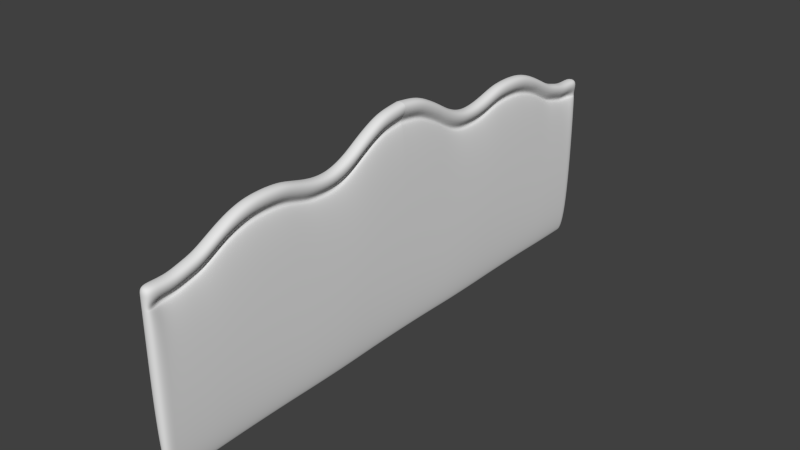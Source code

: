 # Source: Headboard.blend  (saved by Blender 2.73.0; exported with 4.5.12 LTS)
import bpy
from mathutils import Matrix  # noqa: F401  (used for matrix-valued properties, if any)

bpy.ops.wm.read_factory_settings(use_empty=True)
scene = bpy.context.scene
scene.name = 'Scene'

# ---- collections
col_collection_1 = bpy.data.collections.new('Collection 1'); scene.collection.children.link(col_collection_1)

# ---- world
world_world = bpy.data.worlds.new('World'); scene.world = world_world
world_world.color = (0.05088, 0.05088, 0.05088)
world_world.use_sun_shadow = False
world_world.sun_shadow_jitter_overblur = 0.0
world_world.cycles.sampling_method = 'MANUAL'
world_world.cycles.sample_map_resolution = 256

# ---- meshes
me_cube_004 = bpy.data.meshes.new('Cube.004')
me_cube_004.from_pydata([(-1.0, 0.0, -18.17), (1.0, 0.0, -18.17), (-1.0, 0.0, -16.17), (1.0, 0.0, -16.17), (-1.0, -0.04571, -18.17), (1.0, -0.04571, -18.17), (-1.0, -0.04571, -16.18), (1.0, -0.04571, -16.18), (-1.0, -0.09142, -18.17), (1.0, -0.09142, -18.17), (-1.0, -0.09142, -16.2), (1.0, -0.09142, -16.2), (-1.0, -0.1371, -18.17), (1.0, -0.1371, -18.17), (-1.0, -0.1371, -16.25), (1.0, -0.1371, -16.25), (-1.0, -0.1828, -18.17), (1.0, -0.1828, -18.17), (-1.0, -0.1828, -16.31), (1.0, -0.1828, -16.31), (-1.0, -0.2286, -18.17), (1.0, -0.2286, -18.17), (-1.0, -0.2286, -16.38), (1.0, -0.2286, -16.38), (-1.0, -0.2743, -18.17), (1.0, -0.2743, -18.17), (-1.0, -0.2743, -16.43), (1.0, -0.2743, -16.43), (-1.0, -0.32, -18.17), (1.0, -0.32, -18.17), (-1.0, -0.32, -16.46), (1.0, -0.32, -16.46), (-1.0, -0.3657, -18.17), (1.0, -0.3657, -18.17), (-1.0, -0.3657, -16.46), (1.0, -0.3657, -16.46), (-1.0, -0.4114, -18.17), (1.0, -0.4114, -18.17), (-1.0, -0.4114, -16.44), (1.0, -0.4114, -16.44), (-1.0, -0.4571, -18.17), (1.0, -0.4571, -18.17), (-1.0, -0.4571, -16.41), (1.0, -0.4571, -16.41), (-1.0, -0.5028, -18.17), (1.0, -0.5028, -18.17), (-1.0, -0.5028, -16.38), (1.0, -0.5028, -16.38), (-1.0, -0.5485, -18.17), (1.0, -0.5485, -18.17), (-1.0, -0.5485, -16.37), (1.0, -0.5485, -16.37), (-1.0, -0.5943, -18.17), (1.0, -0.5943, -18.17), (-1.0, -0.5943, -16.37), (1.0, -0.5943, -16.37), (-1.0, -0.64, -18.17), (1.0, -0.64, -18.17), (-1.0, -0.64, -16.38), (1.0, -0.64, -16.38), (-1.0, -0.6857, -18.17), (1.0, -0.6857, -18.17), (-1.0, -0.6857, -16.41), (1.0, -0.6857, -16.41), (-1.0, -0.7314, -18.17), (1.0, -0.7314, -18.17), (-1.0, -0.7314, -16.46), (1.0, -0.7314, -16.46), (-1.0, -0.7771, -18.17), (1.0, -0.7771, -18.17), (-1.0, -0.7771, -16.52), (1.0, -0.7771, -16.52), (-1.0, -0.8228, -18.17), (1.0, -0.8228, -18.17), (-1.0, -0.8228, -16.58), (1.0, -0.8228, -16.58), (-1.0, -0.8685, -18.17), (1.0, -0.8685, -18.17), (-1.0, -0.8685, -16.61), (1.0, -0.8685, -16.61), (-1.0, -0.9142, -18.17), (1.0, -0.9142, -18.17), (-1.0, -0.9142, -16.64), (1.0, -0.9142, -16.64), (-1.0, -0.96, -18.17), (1.0, -0.96, -18.17), (-1.0, -0.96, -16.64), (1.0, -0.96, -16.64), (-1.0, -1.006, -18.17), (1.0, -1.006, -18.17), (-1.0, -1.006, -16.64), (1.0, -1.006, -16.64), (-1.0, 0.0, -16.38), (1.0, 0.0, -16.38), (-1.0, -0.04571, -16.39), (1.0, -0.04571, -16.39), (-1.0, -0.09142, -16.41), (1.0, -0.09142, -16.41), (-1.0, -0.1371, -16.45), (1.0, -0.1371, -16.45), (-1.0, -0.1828, -16.51), (1.0, -0.1828, -16.51), (-1.0, -0.2286, -16.58), (1.0, -0.2286, -16.58), (-1.0, -0.2743, -16.63), (1.0, -0.2743, -16.63), (-1.0, -0.32, -16.65), (1.0, -0.32, -16.65), (-1.0, -0.3657, -16.65), (1.0, -0.3657, -16.65), (-1.0, -0.4114, -16.64), (1.0, -0.4114, -16.64), (-1.0, -0.4571, -16.61), (1.0, -0.4571, -16.61), (-1.0, -0.5028, -16.58), (1.0, -0.5028, -16.58), (-1.0, -0.5485, -16.57), (1.0, -0.5485, -16.57), (-1.0, -0.5943, -16.57), (1.0, -0.5943, -16.57), (-1.0, -0.64, -16.58), (1.0, -0.64, -16.58), (-1.0, -0.6857, -16.61), (1.0, -0.6857, -16.61), (-1.0, -0.7314, -16.65), (1.0, -0.7314, -16.65), (-1.0, -0.7771, -16.71), (1.0, -0.7771, -16.71), (-1.0, -0.8228, -16.77), (1.0, -0.8228, -16.77), (-1.0, -0.8685, -16.79), (1.0, -0.8685, -16.79), (-1.0, -0.9142, -16.82), (1.0, -0.9142, -16.82), (-1.0, -0.96, -16.82), (1.0, -0.96, -16.82), (-1.0, -1.006, -16.82), (1.0, -1.006, -16.82), (-1.0, 0.0, -16.34), (-1.0, -0.04571, -16.35), (-1.0, -0.09142, -16.37), (-1.0, -0.1371, -16.42), (-1.0, -0.1828, -16.48), (-1.0, -0.2286, -16.55), (-1.0, -0.2743, -16.6), (-1.0, -0.32, -16.62), (-1.0, -0.3657, -16.62), (-1.0, -0.4114, -16.61), (-1.0, -0.4571, -16.58), (-1.0, -0.5028, -16.55), (-1.0, -0.5485, -16.54), (-1.0, -0.5943, -16.54), (-1.0, -0.64, -16.55), (-1.0, -0.6857, -16.58), (-1.0, -0.7314, -16.62), (-1.0, -0.7771, -16.68), (-1.0, -0.8228, -16.74), (-1.0, -0.8685, -16.77), (-1.0, -0.9142, -16.8), (-1.0, -0.96, -16.8), (-1.0, -1.006, -16.8), (-0.006441, 0.0, -16.34), (-0.006441, -0.04571, -16.35), (-0.006441, -0.09142, -16.37), (-0.006441, -0.1371, -16.42), (-0.006441, -0.1828, -16.48), (-0.006441, -0.2286, -16.55), (-0.006441, -0.2743, -16.6), (-0.006441, -0.32, -16.62), (-0.006441, -0.3657, -16.62), (-0.006441, -0.4114, -16.61), (-0.006441, -0.4571, -16.58), (-0.006441, -0.5028, -16.55), (-0.006441, -0.5485, -16.54), (-0.006441, -0.5943, -16.54), (-0.006441, -0.64, -16.55), (-0.006441, -0.6857, -16.58), (-0.006441, -0.7314, -16.62), (-0.006441, -0.7771, -16.68), (-0.006441, -0.8228, -16.74), (-0.006441, -0.8685, -16.77), (-0.006441, -0.9142, -16.8), (-0.006441, -0.96, -16.8), (1.0, -1.006, -16.8), (-1.0, 0.0, -16.31), (-1.0, -0.04571, -16.32), (-1.0, -0.09142, -16.34), (-1.0, -0.1371, -16.39), (-1.0, -0.1828, -16.45), (-1.0, -0.2286, -16.52), (-1.0, -0.2743, -16.57), (-1.0, -0.32, -16.59), (-1.0, -0.3657, -16.59), (-1.0, -0.4114, -16.58), (-1.0, -0.4571, -16.55), (-1.0, -0.5028, -16.52), (-1.0, -0.5485, -16.51), (-1.0, -0.5943, -16.51), (-1.0, -0.64, -16.52), (-1.0, -0.6857, -16.55), (-1.0, -0.7314, -16.59), (-1.0, -0.7771, -16.66), (-1.0, -0.8228, -16.72), (-1.0, -0.8685, -16.74), (-1.0, -0.9142, -16.77), (-1.0, -0.96, -16.77), (-1.0, -1.006, -16.77), (-0.006441, 0.0, -16.31), (-0.006441, -0.04571, -16.32), (-0.006441, -0.09142, -16.34), (-0.006441, -0.1371, -16.39), (-0.006441, -0.1828, -16.45), (-0.006441, -0.2286, -16.52), (-0.006441, -0.2743, -16.57), (-0.006441, -0.32, -16.59), (-0.006441, -0.3657, -16.59), (-0.006441, -0.4114, -16.58), (-0.006441, -0.4571, -16.55), (-0.006441, -0.5028, -16.52), (-0.006441, -0.5485, -16.51), (-0.006441, -0.5943, -16.51), (-0.006441, -0.64, -16.52), (-0.006441, -0.6857, -16.55), (-0.006441, -0.7314, -16.59), (-0.006441, -0.7771, -16.66), (-0.006441, -0.8228, -16.72), (-0.006441, -0.8685, -16.74), (-0.006441, -0.9142, -16.77), (-0.006441, -0.96, -16.77), (1.0, -1.006, -16.77), (-1.0, 0.0, -16.25), (-1.0, -0.04571, -16.27), (-1.0, -0.09142, -16.29), (-1.0, -0.1371, -16.34), (-1.0, -0.1828, -16.4), (-1.0, -0.2286, -16.47), (-1.0, -0.2743, -16.52), (-1.0, -0.32, -16.54), (-1.0, -0.3657, -16.54), (-1.0, -0.4114, -16.53), (-1.0, -0.4571, -16.5), (-1.0, -0.5028, -16.47), (-1.0, -0.5485, -16.46), (-1.0, -0.5943, -16.46), (-1.0, -0.64, -16.47), (-1.0, -0.6857, -16.5), (-1.0, -0.7314, -16.54), (-1.0, -0.7771, -16.6), (-1.0, -0.8228, -16.66), (-1.0, -0.8685, -16.69), (-1.0, -0.9142, -16.72), (-1.0, -0.96, -16.72), (-1.0, -1.006, -16.72), (0.997, 0.0, -16.25), (0.997, -0.04571, -16.27), (0.997, -0.09142, -16.29), (0.997, -0.1371, -16.34), (0.997, -0.1828, -16.4), (0.997, -0.2286, -16.47), (0.997, -0.2743, -16.52), (0.997, -0.32, -16.54), (0.997, -0.3657, -16.54), (0.997, -0.4114, -16.53), (0.997, -0.4571, -16.5), (0.997, -0.5028, -16.47), (0.997, -0.5485, -16.46), (0.997, -0.5943, -16.46), (0.997, -0.64, -16.47), (0.997, -0.6857, -16.5), (0.997, -0.7314, -16.54), (0.997, -0.7771, -16.6), (0.997, -0.8228, -16.66), (0.997, -0.8685, -16.69), (0.997, -0.9142, -16.72), (0.997, -0.96, -16.72), (1.0, -1.006, -16.72)], [], [(93, 1, 0, 92), (4, 5, 9, 8), (0, 1, 5, 4), (3, 2, 6, 7), (253, 3, 7, 254), (92, 0, 4, 94), (8, 9, 13, 12), (7, 6, 10, 11), (254, 7, 11, 255), (94, 4, 8, 96), (12, 13, 17, 16), (11, 10, 14, 15), (255, 11, 15, 256), (96, 8, 12, 98), (16, 17, 21, 20), (15, 14, 18, 19), (256, 15, 19, 257), (98, 12, 16, 100), (20, 21, 25, 24), (19, 18, 22, 23), (257, 19, 23, 258), (100, 16, 20, 102), (24, 25, 29, 28), (23, 22, 26, 27), (258, 23, 27, 259), (102, 20, 24, 104), (28, 29, 33, 32), (27, 26, 30, 31), (259, 27, 31, 260), (104, 24, 28, 106), (32, 33, 37, 36), (31, 30, 34, 35), (260, 31, 35, 261), (106, 28, 32, 108), (36, 37, 41, 40), (35, 34, 38, 39), (261, 35, 39, 262), (108, 32, 36, 110), (40, 41, 45, 44), (39, 38, 42, 43), (262, 39, 43, 263), (110, 36, 40, 112), (44, 45, 49, 48), (43, 42, 46, 47), (263, 43, 47, 264), (112, 40, 44, 114), (48, 49, 53, 52), (47, 46, 50, 51), (264, 47, 51, 265), (114, 44, 48, 116), (52, 53, 57, 56), (51, 50, 54, 55), (265, 51, 55, 266), (116, 48, 52, 118), (56, 57, 61, 60), (55, 54, 58, 59), (266, 55, 59, 267), (118, 52, 56, 120), (60, 61, 65, 64), (59, 58, 62, 63), (267, 59, 63, 268), (120, 56, 60, 122), (64, 65, 69, 68), (63, 62, 66, 67), (268, 63, 67, 269), (122, 60, 64, 124), (68, 69, 73, 72), (67, 66, 70, 71), (269, 67, 71, 270), (124, 64, 68, 126), (72, 73, 77, 76), (71, 70, 74, 75), (270, 71, 75, 271), (126, 68, 72, 128), (76, 77, 81, 80), (75, 74, 78, 79), (271, 75, 79, 272), (128, 72, 76, 130), (80, 81, 85, 84), (79, 78, 82, 83), (272, 79, 83, 273), (130, 76, 80, 132), (84, 85, 89, 88), (83, 82, 86, 87), (273, 83, 87, 274), (132, 80, 84, 134), (137, 136, 88, 89), (87, 86, 90, 91), (274, 87, 91, 275), (134, 84, 88, 136), (159, 134, 136, 160), (85, 135, 137, 89), (183, 160, 136, 137), (158, 132, 134, 159), (81, 133, 135, 85), (157, 130, 132, 158), (77, 131, 133, 81), (156, 128, 130, 157), (73, 129, 131, 77), (155, 126, 128, 156), (69, 127, 129, 73), (154, 124, 126, 155), (65, 125, 127, 69), (153, 122, 124, 154), (61, 123, 125, 65), (152, 120, 122, 153), (57, 121, 123, 61), (151, 118, 120, 152), (53, 119, 121, 57), (150, 116, 118, 151), (49, 117, 119, 53), (149, 114, 116, 150), (45, 115, 117, 49), (148, 112, 114, 149), (41, 113, 115, 45), (147, 110, 112, 148), (37, 111, 113, 41), (146, 108, 110, 147), (33, 109, 111, 37), (145, 106, 108, 146), (29, 107, 109, 33), (144, 104, 106, 145), (25, 105, 107, 29), (143, 102, 104, 144), (21, 103, 105, 25), (142, 100, 102, 143), (17, 101, 103, 21), (141, 98, 100, 142), (13, 99, 101, 17), (140, 96, 98, 141), (9, 97, 99, 13), (139, 94, 96, 140), (5, 95, 97, 9), (138, 92, 94, 139), (1, 93, 95, 5), (161, 93, 92, 138), (207, 161, 138, 184), (184, 138, 139, 185), (185, 139, 140, 186), (186, 140, 141, 187), (187, 141, 142, 188), (188, 142, 143, 189), (189, 143, 144, 190), (190, 144, 145, 191), (191, 145, 146, 192), (192, 146, 147, 193), (193, 147, 148, 194), (194, 148, 149, 195), (195, 149, 150, 196), (196, 150, 151, 197), (197, 151, 152, 198), (198, 152, 153, 199), (199, 153, 154, 200), (200, 154, 155, 201), (201, 155, 156, 202), (202, 156, 157, 203), (203, 157, 158, 204), (204, 158, 159, 205), (229, 206, 160, 183), (205, 159, 160, 206), (135, 182, 183, 137), (133, 181, 182, 135), (131, 180, 181, 133), (129, 179, 180, 131), (127, 178, 179, 129), (125, 177, 178, 127), (123, 176, 177, 125), (121, 175, 176, 123), (119, 174, 175, 121), (117, 173, 174, 119), (115, 172, 173, 117), (113, 171, 172, 115), (111, 170, 171, 113), (109, 169, 170, 111), (107, 168, 169, 109), (105, 167, 168, 107), (103, 166, 167, 105), (101, 165, 166, 103), (99, 164, 165, 101), (97, 163, 164, 99), (95, 162, 163, 97), (93, 161, 162, 95), (251, 205, 206, 252), (275, 252, 206, 229), (250, 204, 205, 251), (249, 203, 204, 250), (248, 202, 203, 249), (247, 201, 202, 248), (246, 200, 201, 247), (245, 199, 200, 246), (244, 198, 199, 245), (243, 197, 198, 244), (242, 196, 197, 243), (241, 195, 196, 242), (240, 194, 195, 241), (239, 193, 194, 240), (238, 192, 193, 239), (237, 191, 192, 238), (236, 190, 191, 237), (235, 189, 190, 236), (234, 188, 189, 235), (233, 187, 188, 234), (232, 186, 187, 233), (231, 185, 186, 232), (230, 184, 185, 231), (253, 207, 184, 230), (182, 228, 229, 183), (181, 227, 228, 182), (180, 226, 227, 181), (179, 225, 226, 180), (178, 224, 225, 179), (177, 223, 224, 178), (176, 222, 223, 177), (175, 221, 222, 176), (174, 220, 221, 175), (173, 219, 220, 174), (172, 218, 219, 173), (171, 217, 218, 172), (170, 216, 217, 171), (169, 215, 216, 170), (168, 214, 215, 169), (167, 213, 214, 168), (166, 212, 213, 167), (165, 211, 212, 166), (164, 210, 211, 165), (163, 209, 210, 164), (162, 208, 209, 163), (161, 207, 208, 162), (3, 253, 230, 2), (2, 230, 231, 6), (6, 231, 232, 10), (10, 232, 233, 14), (14, 233, 234, 18), (18, 234, 235, 22), (22, 235, 236, 26), (26, 236, 237, 30), (30, 237, 238, 34), (34, 238, 239, 38), (38, 239, 240, 42), (42, 240, 241, 46), (46, 241, 242, 50), (50, 242, 243, 54), (54, 243, 244, 58), (58, 244, 245, 62), (62, 245, 246, 66), (66, 246, 247, 70), (70, 247, 248, 74), (74, 248, 249, 78), (78, 249, 250, 82), (82, 250, 251, 86), (91, 90, 252, 275), (86, 251, 252, 90), (228, 274, 275, 229), (227, 273, 274, 228), (226, 272, 273, 227), (225, 271, 272, 226), (224, 270, 271, 225), (223, 269, 270, 224), (222, 268, 269, 223), (221, 267, 268, 222), (220, 266, 267, 221), (219, 265, 266, 220), (218, 264, 265, 219), (217, 263, 264, 218), (216, 262, 263, 217), (215, 261, 262, 216), (214, 260, 261, 215), (213, 259, 260, 214), (212, 258, 259, 213), (211, 257, 258, 212), (210, 256, 257, 211), (209, 255, 256, 210), (208, 254, 255, 209), (207, 253, 254, 208)])
me_cube_004.use_remesh_preserve_volume = False
me_cube_004.use_remesh_preserve_attributes = False
me_cube_004.use_mirror_vertex_groups = False
me_cube_004.update()

# ---- objects
ob_headboard = bpy.data.objects.new('Headboard', me_cube_004)

# ---- transforms, parenting, visibility, modifiers, constraints
ob_headboard.location = (0.0, 0.0, 8.0)
ob_headboard.scale = (0.025, 1.094, 0.4614)
ob_headboard.lineart.crease_threshold = 0.0
_m = ob_headboard.modifiers.new('Mirror', 'MIRROR')
_m.use_axis = (False, True, False)
_m = ob_headboard.modifiers.new('Subsurf', 'SUBSURF')
_m.uv_smooth = 'PRESERVE_CORNERS'
_m.levels = 3
_m.render_levels = 6
_m.show_only_control_edges = False

# ---- collection membership
col_collection_1.objects.link(ob_headboard)

# ---- scene / render settings (as saved in the file)
scene.frame_start = 1; scene.frame_end = 250; scene.frame_set(2)
scene.render.engine = 'CYCLES'
scene.render.resolution_percentage = 50
scene.render.dither_intensity = 0.0
scene.cycles.use_denoising = False
scene.cycles.samples = 10
scene.cycles.sampling_pattern = 'TABULATED_SOBOL'
scene.cycles.light_sampling_threshold = 0.0
scene.cycles.use_adaptive_sampling = False
scene.cycles.use_light_tree = False
scene.cycles.blur_glossy = 0.0
scene.cycles.pixel_filter_type = 'GAUSSIAN'
scene.cycles.sample_clamp_indirect = 0.0
scene.view_settings.view_transform = 'Standard'
bpy.context.view_layer.update()

# ---- added for rendering (the .blend has no active camera and no usable light): camera, sun
cam_auto = bpy.data.cameras.new('AutoCamera')
cam_auto.lens = 50.0
cam_auto.sensor_width = 36.0
cam_auto.clip_end = 1000.0
ob_auto_camera = bpy.data.objects.new('AutoCamera', cam_auto)
scene.collection.objects.link(ob_auto_camera)
ob_auto_camera.location = (2.20777, -2.64933, 1.84622)
ob_auto_camera.rotation_euler = (1.09748, -7.21219e-08, 0.694738)
scene.camera = ob_auto_camera
light_auto_sun = bpy.data.lights.new('AutoSun', 'SUN')
light_auto_sun.energy = 3.0
light_auto_sun.angle = 0.0523599
ob_auto_sun = bpy.data.objects.new('AutoSun', light_auto_sun)
scene.collection.objects.link(ob_auto_sun)
ob_auto_sun.rotation_euler = (0.872665, 0.174533, 0.523599)
bpy.context.view_layer.update()

